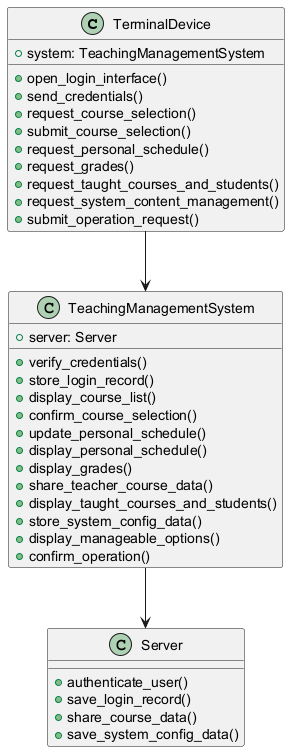

The diagram above was rendered by PlantUML. Its source (embedded in the PNG):
@startuml
class TerminalDevice {
  +system: TeachingManagementSystem
  +open_login_interface()
  +send_credentials()
  +request_course_selection()
  +submit_course_selection()
  +request_personal_schedule()
  +request_grades()
  +request_taught_courses_and_students()
  +request_system_content_management()
  +submit_operation_request()
}
class TeachingManagementSystem {
  +server: Server
  +verify_credentials()
  +store_login_record()
  +display_course_list()
  +confirm_course_selection()
  +update_personal_schedule()
  +display_personal_schedule()
  +display_grades()
  +share_teacher_course_data()
  +display_taught_courses_and_students()
  +store_system_config_data()
  +display_manageable_options()
  +confirm_operation()
}
class Server {
  +authenticate_user()
  +save_login_record()
  +share_course_data()
  +save_system_config_data()
}
TerminalDevice --> TeachingManagementSystem
TeachingManagementSystem --> Server
@enduml